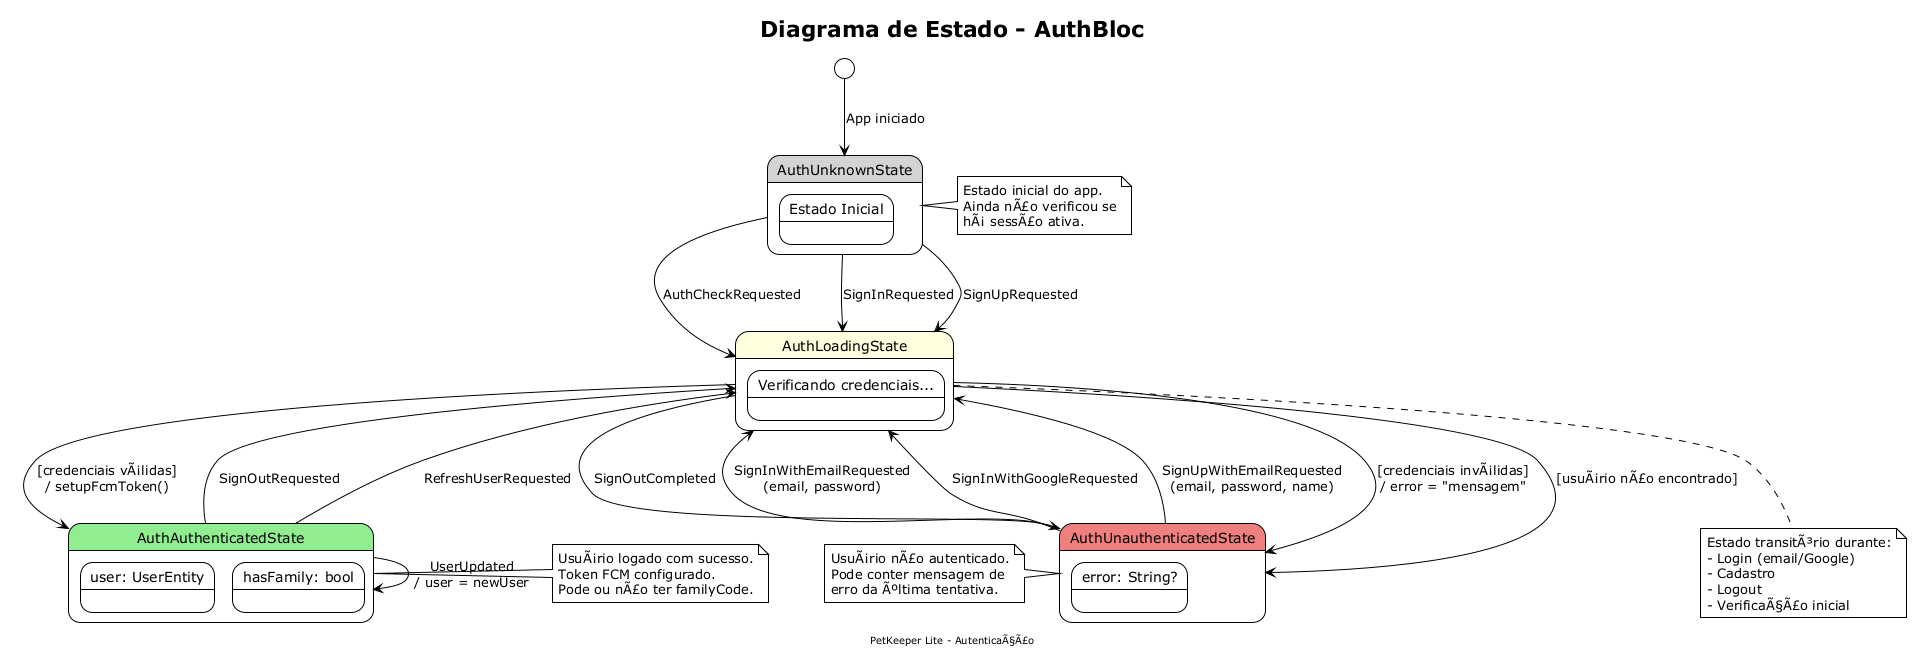

The diagram above was rendered by PlantUML. Its source (embedded in the PNG):
@startuml AuthBloc_StateDiagram
!theme plain
skinparam state {
    BackgroundColor<<initial>> LightGray
    BackgroundColor<<loading>> LightYellow
    BackgroundColor<<success>> LightGreen
    BackgroundColor<<error>> LightCoral
}

title Diagrama de Estado - AuthBloc
footer PetKeeper Lite - AutenticaÃ§Ã£o

[*] --> AuthUnknownState : App iniciado

state AuthUnknownState <<initial>> {
    state "Estado Inicial" as unknown_desc
}

state AuthLoadingState <<loading>> {
    state "Verificando credenciais..." as loading_desc
}

state AuthAuthenticatedState <<success>> {
    state "user: UserEntity" as auth_user
    state "hasFamily: bool" as auth_family
}

state AuthUnauthenticatedState <<error>> {
    state "error: String?" as unauth_error
}

' ================== TRANSITIONS ==================

' From Unknown
AuthUnknownState --> AuthLoadingState : AuthCheckRequested
AuthUnknownState --> AuthLoadingState : SignInRequested
AuthUnknownState --> AuthLoadingState : SignUpRequested

' From Loading
AuthLoadingState --> AuthAuthenticatedState : [credenciais vÃ¡lidas]\n/ setupFcmToken()
AuthLoadingState --> AuthUnauthenticatedState : [credenciais invÃ¡lidas]\n/ error = "mensagem"
AuthLoadingState --> AuthUnauthenticatedState : [usuÃ¡rio nÃ£o encontrado]

' From Authenticated
AuthAuthenticatedState --> AuthLoadingState : SignOutRequested
AuthAuthenticatedState --> AuthAuthenticatedState : UserUpdated\n/ user = newUser
AuthAuthenticatedState --> AuthLoadingState : RefreshUserRequested

' From Unauthenticated
AuthUnauthenticatedState --> AuthLoadingState : SignInWithEmailRequested\n(email, password)
AuthUnauthenticatedState --> AuthLoadingState : SignInWithGoogleRequested
AuthUnauthenticatedState --> AuthLoadingState : SignUpWithEmailRequested\n(email, password, name)

' After SignOut
AuthLoadingState --> AuthUnauthenticatedState : SignOutCompleted

' ================== NOTES ==================
note right of AuthUnknownState
  Estado inicial do app.
  Ainda nÃ£o verificou se
  hÃ¡ sessÃ£o ativa.
end note

note right of AuthAuthenticatedState
  UsuÃ¡rio logado com sucesso.
  Token FCM configurado.
  Pode ou nÃ£o ter familyCode.
end note

note left of AuthUnauthenticatedState
  UsuÃ¡rio nÃ£o autenticado.
  Pode conter mensagem de
  erro da Ãºltima tentativa.
end note

note bottom of AuthLoadingState
  Estado transitÃ³rio durante:
  - Login (email/Google)
  - Cadastro
  - Logout
  - VerificaÃ§Ã£o inicial
end note

@enduml